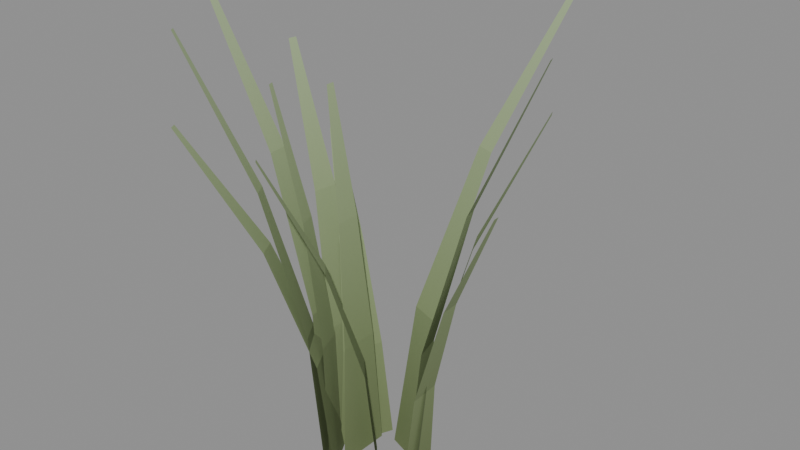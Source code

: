 # Source: grass_clump.blend  (saved by Blender 5.1.30; exported with 4.5.12 LTS)
import bpy
from mathutils import Matrix  # noqa: F401  (used for matrix-valued properties, if any)

bpy.ops.wm.read_factory_settings(use_empty=True)
scene = bpy.context.scene
scene.name = 'Scene'

# ---- materials (node trees are filled in below, after node groups)
mat_m_grass_clump = bpy.data.materials.new('M_grass_clump')

# ---- material node trees
mat_m_grass_clump.use_nodes = True; mat_m_grass_clump.node_tree.nodes.clear()
_N = mat_m_grass_clump.node_tree.nodes; _L = mat_m_grass_clump.node_tree.links
n0 = _N.new('ShaderNodeBsdfPrincipled'); n0.name = 'Principled BSDF'; n0.location = (-200, 100)
n0.inputs[2].default_value = 0.88
n0.inputs[13].default_value = 0.15
n1 = _N.new('ShaderNodeOutputMaterial'); n1.name = 'Material Output'; n1.location = (200, 100)
n2 = _N.new('ShaderNodeVertexColor'); n2.name = 'Color Attribute'; n2.location = (0, 0)
n2.layer_name = 'Col'
_L.new(n0.outputs[0], n1.inputs[0])
_L.new(n2.outputs[0], n0.inputs[0])
n1.is_active_output = True

# ---- meshes
me_grass_clump = bpy.data.meshes.new('grass_clump')
me_grass_clump.from_pydata([(-0.1028, 0.007634, 0.0), (-0.07628, -0.0694, 0.0), (-0.11, -0.007051, 0.2475), (-0.09099, -0.06226, 0.2475), (-0.1391, -0.02928, 0.4949), (-0.1276, -0.06266, 0.4949), (-0.19, -0.05905, 0.7424), (-0.186, -0.07061, 0.7424), (-0.03597, 0.02316, 0.0), (0.01987, -0.03789, 0.0), (-0.04425, -0.0002983, 0.2117), (-0.004229, -0.04405, 0.2117), (-0.08492, -0.05338, 0.4235), (-0.06072, -0.07984, 0.4235), (-0.158, -0.1361, 0.6352), (-0.1496, -0.1452, 0.6352), (0.07409, -0.02179, 0.0), (0.05365, 0.05555, 0.0), (0.09478, -0.004602, 0.2832), (0.08012, 0.05083, 0.2832), (0.1626, 0.02506, 0.5664), (0.1538, 0.05857, 0.5664), (0.2776, 0.06718, 0.8496), (0.2746, 0.07878, 0.8496), (0.08161, -0.04038, 0.0), (0.07767, 0.04751, 0.0), (0.09797, -0.02717, 0.1979), (0.09515, 0.03582, 0.1979), (0.1482, -0.01244, 0.3958), (0.1465, 0.02564, 0.3958), (0.2322, 0.003797, 0.5936), (0.2316, 0.01698, 0.5936), (-0.1075, 0.03406, 0.0), (-0.09617, -0.05885, 0.0), (-0.1353, 0.01732, 0.3001), (-0.1272, -0.04926, 0.3001), (-0.2218, -0.006569, 0.6001), (-0.2169, -0.04683, 0.6001), (-0.3671, -0.03761, 0.9002), (-0.3654, -0.05155, 0.9002), (0.05686, 0.03213, 0.0), (-0.02312, 0.06109, 0.0), (0.05945, 0.07467, 0.3029), (0.002127, 0.09542, 0.3029), (0.08986, 0.1941, 0.6057), (0.0552, 0.2066, 0.6057), (0.1481, 0.3904, 0.9086), (0.1361, 0.3947, 0.9086), (-0.09796, 0.00204, 0.0), (-0.04869, -0.08503, 0.0), (-0.1179, -0.02555, 0.2224), (-0.08263, -0.08795, 0.2224), (-0.1918, -0.08365, 0.4448), (-0.1705, -0.1214, 0.4448), (-0.3197, -0.1723, 0.6672), (-0.3123, -0.1853, 0.6672), (0.0902, -0.01859, 0.0), (0.03489, 0.08524, 0.0), (0.1029, 0.007036, 0.2461), (0.06322, 0.08145, 0.2461), (0.1565, 0.0545, 0.4922), (0.1325, 0.09949, 0.4922), (0.2511, 0.1238, 0.7383), (0.2428, 0.1394, 0.7383), (-0.11, -0.02577, 0.0), (-0.07119, -0.08776, 0.0), (-0.1266, -0.04838, 0.2816), (-0.09877, -0.09281, 0.2816), (-0.1873, -0.09865, 0.5631), (-0.1705, -0.1255, 0.5631), (-0.2922, -0.1766, 0.8447), (-0.2864, -0.1859, 0.8447), (-0.08272, 0.06682, 0.0), (-0.09916, -0.0384, 0.0), (-0.1009, 0.05439, 0.263), (-0.1127, -0.02102, 0.263), (-0.1509, 0.04693, 0.526), (-0.158, 0.001333, 0.526), (-0.2326, 0.04443, 0.7891), (-0.2351, 0.02864, 0.7891), (-0.0455, 0.08258, 0.0), (-0.09215, -0.01995, 0.0), (-0.06488, 0.07386, 0.2061), (-0.09831, 0.0003843, 0.2061), (-0.1098, 0.07677, 0.4121), (-0.13, 0.03234, 0.4121), (-0.1803, 0.0913, 0.6182), (-0.1873, 0.07592, 0.6182), (-0.05017, 0.0549, 0.0), (-0.05147, -0.05368, 0.0), (-0.05723, 0.0396, 0.2473), (-0.05816, -0.03821, 0.2473), (-0.07802, 0.02446, 0.4946), (-0.07859, -0.02258, 0.4946), (-0.1126, 0.009496, 0.7419), (-0.1128, -0.00679, 0.7419)], [], [(0, 1, 3, 2), (2, 3, 5, 4), (4, 5, 7, 6), (8, 9, 11, 10), (10, 11, 13, 12), (12, 13, 15, 14), (16, 17, 19, 18), (18, 19, 21, 20), (20, 21, 23, 22), (24, 25, 27, 26), (26, 27, 29, 28), (28, 29, 31, 30), (32, 33, 35, 34), (34, 35, 37, 36), (36, 37, 39, 38), (40, 41, 43, 42), (42, 43, 45, 44), (44, 45, 47, 46), (48, 49, 51, 50), (50, 51, 53, 52), (52, 53, 55, 54), (56, 57, 59, 58), (58, 59, 61, 60), (60, 61, 63, 62), (64, 65, 67, 66), (66, 67, 69, 68), (68, 69, 71, 70), (72, 73, 75, 74), (74, 75, 77, 76), (76, 77, 79, 78), (80, 81, 83, 82), (82, 83, 85, 84), (84, 85, 87, 86), (88, 89, 91, 90), (90, 91, 93, 92), (92, 93, 95, 94)])
_ca = me_grass_clump.color_attributes.new('Col', 'FLOAT_COLOR', 'POINT')
_ca.data.foreach_set('color', [0.174, 0.22, 0.099, 1.0, 0.174, 0.22, 0.099, 1.0, 0.2293, 0.2908, 0.1418, 1.0, 0.2293, 0.2908, 0.1418, 1.0, 0.2851, 0.3616, 0.1898, 1.0, 0.2851, 0.3616, 0.1898, 1.0, 0.342, 0.4324, 0.2432, 1.0, 0.342, 0.4324, 0.2432, 1.0, 0.174, 0.22, 0.099, 1.0, 0.174, 0.22, 0.099, 1.0, 0.2213, 0.2806, 0.1353, 1.0, 0.2213, 0.2806, 0.1353, 1.0, 0.2689, 0.3412, 0.1754, 1.0, 0.2689, 0.3412, 0.1754, 1.0, 0.3172, 0.4018, 0.2194, 1.0, 0.3172, 0.4018, 0.2194, 1.0, 0.174, 0.22, 0.099, 1.0, 0.174, 0.22, 0.099, 1.0, 0.2373, 0.301, 0.1484, 1.0, 0.2373, 0.301, 0.1484, 1.0, 0.3014, 0.3821, 0.2047, 1.0, 0.3014, 0.3821, 0.2047, 1.0, 0.3671, 0.4631, 0.2679, 1.0, 0.3671, 0.4631, 0.2679, 1.0, 0.174, 0.22, 0.099, 1.0, 0.174, 0.22, 0.099, 1.0, 0.2182, 0.2766, 0.1328, 1.0, 0.2182, 0.2766, 0.1328, 1.0, 0.2626, 0.3332, 0.1699, 1.0, 0.2626, 0.3332, 0.1699, 1.0, 0.3076, 0.3899, 0.2105, 1.0, 0.3076, 0.3899, 0.2105, 1.0, 0.174, 0.22, 0.099, 1.0, 0.174, 0.22, 0.099, 1.0, 0.2411, 0.3059, 0.1515, 1.0, 0.2411, 0.3059, 0.1515, 1.0, 0.3091, 0.3917, 0.2119, 1.0, 0.3091, 0.3917, 0.2119, 1.0, 0.379, 0.4776, 0.28, 1.0, 0.379, 0.4776, 0.28, 1.0, 0.174, 0.22, 0.099, 1.0, 0.174, 0.22, 0.099, 1.0, 0.2417, 0.3067, 0.1521, 1.0, 0.2417, 0.3067, 0.1521, 1.0, 0.3104, 0.3933, 0.2131, 1.0, 0.3104, 0.3933, 0.2131, 1.0, 0.381, 0.48, 0.282, 1.0, 0.381, 0.48, 0.282, 1.0, 0.174, 0.22, 0.099, 1.0, 0.174, 0.22, 0.099, 1.0, 0.2237, 0.2836, 0.1372, 1.0, 0.2237, 0.2836, 0.1372, 1.0, 0.2737, 0.3473, 0.1796, 1.0, 0.2737, 0.3473, 0.1796, 1.0, 0.3245, 0.4109, 0.2264, 1.0, 0.3245, 0.4109, 0.2264, 1.0, 0.174, 0.22, 0.099, 1.0, 0.174, 0.22, 0.099, 1.0, 0.229, 0.2904, 0.1415, 1.0, 0.229, 0.2904, 0.1415, 1.0, 0.2845, 0.3609, 0.1893, 1.0, 0.2845, 0.3609, 0.1893, 1.0, 0.341, 0.4313, 0.2423, 1.0, 0.341, 0.4313, 0.2423, 1.0, 0.174, 0.22, 0.099, 1.0, 0.174, 0.22, 0.099, 1.0, 0.2369, 0.3006, 0.1481, 1.0, 0.2369, 0.3006, 0.1481, 1.0, 0.3007, 0.3811, 0.204, 1.0, 0.3007, 0.3811, 0.204, 1.0, 0.3659, 0.4617, 0.2668, 1.0, 0.3659, 0.4617, 0.2668, 1.0, 0.174, 0.22, 0.099, 1.0, 0.174, 0.22, 0.099, 1.0, 0.2328, 0.2953, 0.1446, 1.0, 0.2328, 0.2953, 0.1446, 1.0, 0.2922, 0.3705, 0.1962, 1.0, 0.2922, 0.3705, 0.1962, 1.0, 0.3528, 0.4458, 0.2538, 1.0, 0.3528, 0.4458, 0.2538, 1.0, 0.174, 0.22, 0.099, 1.0, 0.174, 0.22, 0.099, 1.0, 0.22, 0.279, 0.1342, 1.0, 0.22, 0.279, 0.1342, 1.0, 0.2663, 0.3379, 0.1731, 1.0, 0.2663, 0.3379, 0.1731, 1.0, 0.3133, 0.3969, 0.2157, 1.0, 0.3133, 0.3969, 0.2157, 1.0, 0.174, 0.22, 0.099, 1.0, 0.174, 0.22, 0.099, 1.0, 0.2293, 0.2908, 0.1417, 1.0, 0.2293, 0.2908, 0.1417, 1.0, 0.285, 0.3615, 0.1897, 1.0, 0.285, 0.3615, 0.1897, 1.0, 0.3418, 0.4323, 0.2431, 1.0, 0.3418, 0.4323, 0.2431, 1.0])
me_grass_clump.materials.append(mat_m_grass_clump)
me_grass_clump.update()

# ---- objects
ob_grass_clump = bpy.data.objects.new('grass_clump', me_grass_clump)

# ---- transforms, parenting, visibility, modifiers, constraints
ob_grass_clump.location = (0.0, 0.0, 0.0)

# ---- collection membership
scene.collection.objects.link(ob_grass_clump)

# ---- scene / render settings (as saved in the file)
scene.frame_start = 1; scene.frame_end = 250; scene.frame_set(1)
scene.render.engine = 'BLENDER_EEVEE_NEXT'
scene.render.bake_bias = 0.0
scene.render.bake_samples = 0
scene.cycles.sampling_pattern = 'TABULATED_SOBOL'
scene.eevee.use_volume_custom_range = False
bpy.context.view_layer.update()

# ---- added for rendering (the .blend has no active camera and no usable light): camera, sun + grey world if the file has none
cam_auto = bpy.data.cameras.new('AutoCamera')
cam_auto.lens = 50.0
cam_auto.sensor_width = 36.0
cam_auto.clip_end = 1000.0
ob_auto_camera = bpy.data.objects.new('AutoCamera', cam_auto)
scene.collection.objects.link(ob_auto_camera)
ob_auto_camera.location = (1.11766, -1.29044, 1.38421)
ob_auto_camera.rotation_euler = (1.09748, -7.21219e-08, 0.694738)
scene.camera = ob_auto_camera
light_auto_sun = bpy.data.lights.new('AutoSun', 'SUN')
light_auto_sun.energy = 3.0
light_auto_sun.angle = 0.0523599
ob_auto_sun = bpy.data.objects.new('AutoSun', light_auto_sun)
scene.collection.objects.link(ob_auto_sun)
ob_auto_sun.rotation_euler = (0.872665, 0.174533, 0.523599)
if scene.world is None:
    world_auto = bpy.data.worlds.new('AutoWorld')
    world_auto.color = (0.3, 0.3, 0.3)
    scene.world = world_auto
bpy.context.view_layer.update()
